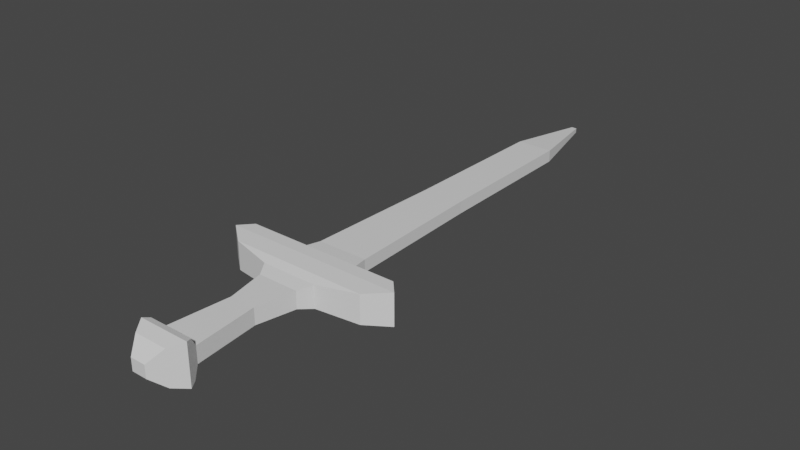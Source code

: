 # Source: Sword.blend  (saved by Blender 2.93.21; exported with 4.5.12 LTS)
import bpy
from mathutils import Matrix  # noqa: F401  (used for matrix-valued properties, if any)

bpy.ops.wm.read_factory_settings(use_empty=True)
scene = bpy.context.scene
scene.name = 'Scene'

# ---- collections
col_collection = bpy.data.collections.new('Collection'); scene.collection.children.link(col_collection)

# ---- materials (node trees are filled in below, after node groups)
mat_material = bpy.data.materials.new('Material')
mat_material.alpha_threshold = 0.0
mat_material.use_transparent_shadow = False
mat_material.line_color = (0.0, 0.0, 0.0, 1.0)

# ---- material node trees
mat_material.use_nodes = True; mat_material.node_tree.nodes.clear()
_N = mat_material.node_tree.nodes; _L = mat_material.node_tree.links
n0 = _N.new('ShaderNodeOutputMaterial'); n0.name = 'Material Output'; n0.location = (300, 300)
n1 = _N.new('ShaderNodeBsdfPrincipled'); n1.name = 'Principled BSDF'; n1.location = (10, 300)
n1.distribution = 'GGX'
n1.subsurface_method = 'BURLEY'
n1.inputs[2].default_value = 0.4
n1.inputs[3].default_value = 1.45
n1.inputs[27].default_value = (0.0, 0.0, 0.0, 1.0)
n1.inputs[28].default_value = 1.0
_L.new(n1.outputs[0], n0.inputs[0])
n0.is_active_output = True

# ---- world
world_world = bpy.data.worlds.new('World'); scene.world = world_world
world_world.use_nodes = True; world_world.node_tree.nodes.clear()
_N = world_world.node_tree.nodes; _L = world_world.node_tree.links
n0 = _N.new('ShaderNodeOutputWorld'); n0.name = 'World Output'; n0.location = (300, 300)
n1 = _N.new('ShaderNodeBackground'); n1.name = 'Background'; n1.location = (10, 300)
n1.inputs[0].default_value = (0.05088, 0.05088, 0.05088, 1.0)
_L.new(n1.outputs[0], n0.inputs[0])
n0.is_active_output = True
world_world.color = (0.05088, 0.05088, 0.05088)
world_world.use_sun_shadow = False
world_world.sun_shadow_jitter_overblur = 0.0

# ---- meshes
me_cube = bpy.data.meshes.new('Cube')
me_cube.from_pydata([(0.54, -1.032, 0.1108), (0.54, -1.032, -0.1108), (0.2, -2.1, 0.16), (0.2, -2.1, -0.16), (-0.54, -1.032, 0.1108), (-0.54, -1.032, -0.1108), (-0.2, -2.1, 0.16), (-0.2, -2.1, -0.16), (0.16, 0.5, -0.048), (-0.16, 0.5, -0.048), (0.16, 0.5, 0.048), (-0.16, 0.5, 0.048), (0.144, 1.7, -0.048), (-0.144, 1.7, -0.048), (0.144, 1.7, 0.048), (-0.144, 1.7, 0.048), (0.02071, 2.3, -0.018), (-0.02071, 2.3, -0.018), (0.02071, 2.3, 0.018), (-0.02071, 2.3, 0.018), (-0.1, -1.5, -0.064), (0.1, -1.5, 0.064), (-0.1, -1.5, 0.064), (0.1, -1.5, -0.064), (-0.06, -2.3, -0.048), (-0.06, -2.3, 0.048), (0.06, -2.3, 0.048), (0.06, -2.3, -0.048), (-0.22, -1.1, 0.08758), (0.22, -1.1, -0.08758), (-0.22, -1.1, -0.08758), (0.22, -1.1, 0.08758), (-0.704, -0.9, 0.1232), (-0.704, -0.9, -0.1232), (0.704, -0.9, -0.1232), (0.704, -0.9, 0.1232), (-0.2386, -0.8, 0.06158), (0.2386, -0.8, 0.06158), (-0.2386, -0.8, -0.06158), (0.2386, -0.8, -0.06158), (-0.6127, -0.8, -0.1232), (0.6127, -0.8, -0.1232), (-0.6127, -0.8, 0.1232), (0.6127, -0.8, 0.1232), (-0.1993, -0.6, 0.048), (0.1993, -0.6, 0.048), (-0.1993, -0.6, -0.048), (0.1993, -0.6, -0.048), (-0.15, -2.0, -0.064), (0.15, -2.0, 0.064), (-0.15, -2.0, 0.064), (0.15, -2.0, -0.064), (-0.13, -2.2, -0.1344), (-0.13, -2.2, 0.1344), (0.13, -2.2, -0.1344), (0.13, -2.2, 0.1344), (-0.16, -1.2, -0.06703), (0.16, -1.2, 0.06703), (-0.16, -1.2, 0.06703), (0.16, -1.2, -0.06703), (-0.175, -2.05, -0.1456), (0.175, -2.05, 0.1456), (-0.175, -2.05, 0.1456), (0.175, -2.05, -0.1456)], [], [(61, 62, 6, 2), (53, 52, 24, 25), (30, 28, 4, 5), (60, 63, 3, 7), (63, 61, 2, 3), (46, 44, 11, 9), (9, 11, 15, 13), (47, 46, 9, 8), (44, 45, 10, 11), (45, 47, 8, 10), (13, 15, 19, 17), (8, 9, 13, 12), (11, 10, 14, 15), (10, 8, 12, 14), (17, 19, 18, 16), (12, 13, 17, 16), (15, 14, 18, 19), (14, 12, 16, 18), (59, 57, 21, 23), (56, 59, 23, 20), (48, 50, 22, 20), (57, 58, 22, 21), (27, 26, 25, 24), (52, 54, 27, 24), (55, 53, 25, 26), (54, 55, 26, 27), (0, 4, 28, 31), (5, 1, 29, 30), (1, 0, 31, 29), (56, 58, 28, 30), (0, 1, 34, 35), (4, 0, 35, 32), (1, 5, 33, 34), (5, 4, 32, 33), (43, 41, 39, 37), (42, 43, 37, 36), (41, 40, 38, 39), (40, 42, 36, 38), (33, 32, 42, 40), (34, 33, 40, 41), (32, 35, 43, 42), (35, 34, 41, 43), (37, 39, 47, 45), (36, 37, 45, 44), (39, 38, 46, 47), (38, 36, 44, 46), (60, 62, 50, 48), (23, 21, 49, 51), (20, 23, 51, 48), (21, 22, 50, 49), (3, 2, 55, 54), (2, 6, 53, 55), (7, 3, 54, 52), (6, 7, 52, 53), (20, 22, 58, 56), (31, 28, 58, 57), (30, 29, 59, 56), (29, 31, 57, 59), (7, 6, 62, 60), (51, 49, 61, 63), (48, 51, 63, 60), (49, 50, 62, 61)])
_uv = me_cube.uv_layers.new(name='UVMap')
_uv.uv.foreach_set('vector', [0.625, 0.7187, 0.875, 0.7187, 0.875, 0.75, 0.625, 0.75, 0.625, 0.0, 0.375, 0.0, 0.375, 0.0, 0.625, 0.0, 0.375, 0.1875, 0.625, 0.1875, 0.625, 0.25, 0.375, 0.25, 0.125, 0.7187, 0.375, 0.7188, 0.375, 0.75, 0.125, 0.75, 0.375, 0.7188, 0.625, 0.7187, 0.625, 0.75, 0.375, 0.75, 0.375, 0.25, 0.625, 0.25, 0.625, 0.25, 0.375, 0.25, 0.375, 0.25, 0.625, 0.25, 0.625, 0.25, 0.375, 0.25, 0.375, 0.5, 0.125, 0.5, 0.125, 0.5, 0.375, 0.5, 0.875, 0.5, 0.625, 0.5, 0.625, 0.5, 0.875, 0.5, 0.625, 0.5, 0.375, 0.5, 0.375, 0.5, 0.625, 0.5, 0.375, 0.25, 0.625, 0.25, 0.625, 0.25, 0.375, 0.25, 0.375, 0.5, 0.125, 0.5, 0.125, 0.5, 0.375, 0.5, 0.875, 0.5, 0.625, 0.5, 0.625, 0.5, 0.875, 0.5, 0.625, 0.5, 0.375, 0.5, 0.375, 0.5, 0.625, 0.5, 0.375, 0.25, 0.625, 0.25, 0.625, 0.5, 0.375, 0.5, 0.375, 0.5, 0.125, 0.5, 0.125, 0.5, 0.375, 0.5, 0.875, 0.5, 0.625, 0.5, 0.625, 0.5, 0.875, 0.5, 0.625, 0.5, 0.375, 0.5, 0.375, 0.5, 0.625, 0.5, 0.375, 0.5938, 0.625, 0.5938, 0.625, 0.625, 0.375, 0.625, 0.125, 0.5938, 0.375, 0.5938, 0.375, 0.625, 0.125, 0.625, 0.375, 0.0625, 0.625, 0.0625, 0.625, 0.125, 0.375, 0.125, 0.625, 0.5938, 0.875, 0.5938, 0.875, 0.625, 0.625, 0.625, 0.375, 0.75, 0.625, 0.75, 0.625, 1.0, 0.375, 1.0, 0.125, 0.75, 0.375, 0.75, 0.375, 0.75, 0.125, 0.75, 0.625, 0.75, 0.875, 0.75, 0.875, 0.75, 0.625, 0.75, 0.375, 0.75, 0.625, 0.75, 0.625, 0.75, 0.375, 0.75, 0.625, 0.5, 0.875, 0.5, 0.875, 0.5625, 0.625, 0.5625, 0.125, 0.5, 0.375, 0.5, 0.375, 0.5625, 0.125, 0.5625, 0.375, 0.5, 0.625, 0.5, 0.625, 0.5625, 0.375, 0.5625, 0.375, 0.1562, 0.625, 0.1562, 0.625, 0.1875, 0.375, 0.1875, 0.625, 0.5, 0.375, 0.5, 0.375, 0.5, 0.625, 0.5, 0.875, 0.5, 0.625, 0.5, 0.625, 0.5, 0.875, 0.5, 0.375, 0.5, 0.125, 0.5, 0.125, 0.5, 0.375, 0.5, 0.375, 0.25, 0.625, 0.25, 0.625, 0.25, 0.375, 0.25, 0.625, 0.5, 0.375, 0.5, 0.375, 0.5, 0.625, 0.5, 0.875, 0.5, 0.625, 0.5, 0.625, 0.5, 0.875, 0.5, 0.375, 0.5, 0.125, 0.5, 0.125, 0.5, 0.375, 0.5, 0.375, 0.25, 0.625, 0.25, 0.625, 0.25, 0.375, 0.25, 0.375, 0.25, 0.625, 0.25, 0.625, 0.25, 0.375, 0.25, 0.375, 0.5, 0.125, 0.5, 0.125, 0.5, 0.375, 0.5, 0.875, 0.5, 0.625, 0.5, 0.625, 0.5, 0.875, 0.5, 0.625, 0.5, 0.375, 0.5, 0.375, 0.5, 0.625, 0.5, 0.625, 0.5, 0.375, 0.5, 0.375, 0.5, 0.625, 0.5, 0.875, 0.5, 0.625, 0.5, 0.625, 0.5, 0.875, 0.5, 0.375, 0.5, 0.125, 0.5, 0.125, 0.5, 0.375, 0.5, 0.375, 0.25, 0.625, 0.25, 0.625, 0.25, 0.375, 0.25, 0.375, 0.03125, 0.625, 0.03125, 0.625, 0.0625, 0.375, 0.0625, 0.375, 0.625, 0.625, 0.625, 0.625, 0.6875, 0.375, 0.6875, 0.125, 0.625, 0.375, 0.625, 0.375, 0.6875, 0.125, 0.6875, 0.625, 0.625, 0.875, 0.625, 0.875, 0.6875, 0.625, 0.6875, 0.375, 0.75, 0.625, 0.75, 0.625, 0.75, 0.375, 0.75, 0.625, 0.75, 0.875, 0.75, 0.875, 0.75, 0.625, 0.75, 0.125, 0.75, 0.375, 0.75, 0.375, 0.75, 0.125, 0.75, 0.625, 0.0, 0.375, 0.0, 0.375, 0.0, 0.625, 0.0, 0.375, 0.125, 0.625, 0.125, 0.625, 0.1562, 0.375, 0.1562, 0.625, 0.5625, 0.875, 0.5625, 0.875, 0.5938, 0.625, 0.5938, 0.125, 0.5625, 0.375, 0.5625, 0.375, 0.5938, 0.125, 0.5938, 0.375, 0.5625, 0.625, 0.5625, 0.625, 0.5938, 0.375, 0.5938, 0.375, 0.0, 0.625, 0.0, 0.625, 0.03125, 0.375, 0.03125, 0.375, 0.6875, 0.625, 0.6875, 0.625, 0.7187, 0.375, 0.7188, 0.125, 0.6875, 0.375, 0.6875, 0.375, 0.7188, 0.125, 0.7187, 0.625, 0.6875, 0.875, 0.6875, 0.875, 0.7187, 0.625, 0.7187])
me_cube.materials.append(mat_material)
me_cube.use_remesh_preserve_volume = False
me_cube.use_remesh_preserve_attributes = False
me_cube.use_mirror_vertex_groups = False
me_cube.update()

# ---- objects
ob_cube = bpy.data.objects.new('Cube', me_cube)
ob_empty = bpy.data.objects.new('Empty', None)
ob_empty_001 = bpy.data.objects.new('Empty.001', None)

# ---- transforms, parenting, visibility, modifiers, constraints
ob_cube.location = (0.0, 0.0, 0.0)
ob_cube.lock_rotations_4d = False
ob_cube.empty_display_type = 'ARROWS'
ob_cube.lineart.crease_threshold = 0.0
ob_empty.location = (-0.64, 0.0, 0.0)
ob_empty.empty_display_type = 'IMAGE'
ob_empty.empty_display_size = 5.0
ob_empty.empty_image_depth = 'BACK'
ob_empty.show_empty_image_perspective = False
ob_empty.empty_image_side = 'FRONT'
ob_empty_001.location = (0.0, 0.0, -0.74)
ob_empty_001.rotation_euler = (1.571, 1.571, 1.571)
ob_empty_001.empty_display_type = 'IMAGE'
ob_empty_001.empty_display_size = 5.0
ob_empty_001.empty_image_depth = 'BACK'
ob_empty_001.show_empty_image_perspective = False
ob_empty_001.empty_image_side = 'FRONT'

# ---- collection membership
col_collection.objects.link(ob_cube)
col_collection.objects.link(ob_empty)
col_collection.objects.link(ob_empty_001)

# ---- scene / render settings (as saved in the file)
scene.frame_start = 1; scene.frame_end = 250; scene.frame_set(1)
scene.render.engine = 'BLENDER_EEVEE_NEXT'
scene.cycles.use_denoising = False
scene.cycles.samples = 128
scene.cycles.sampling_pattern = 'TABULATED_SOBOL'
scene.cycles.use_adaptive_sampling = False
scene.cycles.use_light_tree = False
scene.view_settings.view_transform = 'Filmic'
bpy.context.view_layer.update()

# ---- added for rendering (the .blend has no active camera and no usable light): camera, sun
cam_auto = bpy.data.cameras.new('AutoCamera')
cam_auto.lens = 50.0
cam_auto.sensor_width = 36.0
cam_auto.clip_end = 1000.0
ob_auto_camera = bpy.data.objects.new('AutoCamera', cam_auto)
scene.collection.objects.link(ob_auto_camera)
ob_auto_camera.location = (4.46078, -5.35294, 3.56862)
ob_auto_camera.rotation_euler = (1.09748, -7.21219e-08, 0.694738)
scene.camera = ob_auto_camera
light_auto_sun = bpy.data.lights.new('AutoSun', 'SUN')
light_auto_sun.energy = 3.0
light_auto_sun.angle = 0.0523599
ob_auto_sun = bpy.data.objects.new('AutoSun', light_auto_sun)
scene.collection.objects.link(ob_auto_sun)
ob_auto_sun.rotation_euler = (0.872665, 0.174533, 0.523599)
bpy.context.view_layer.update()
